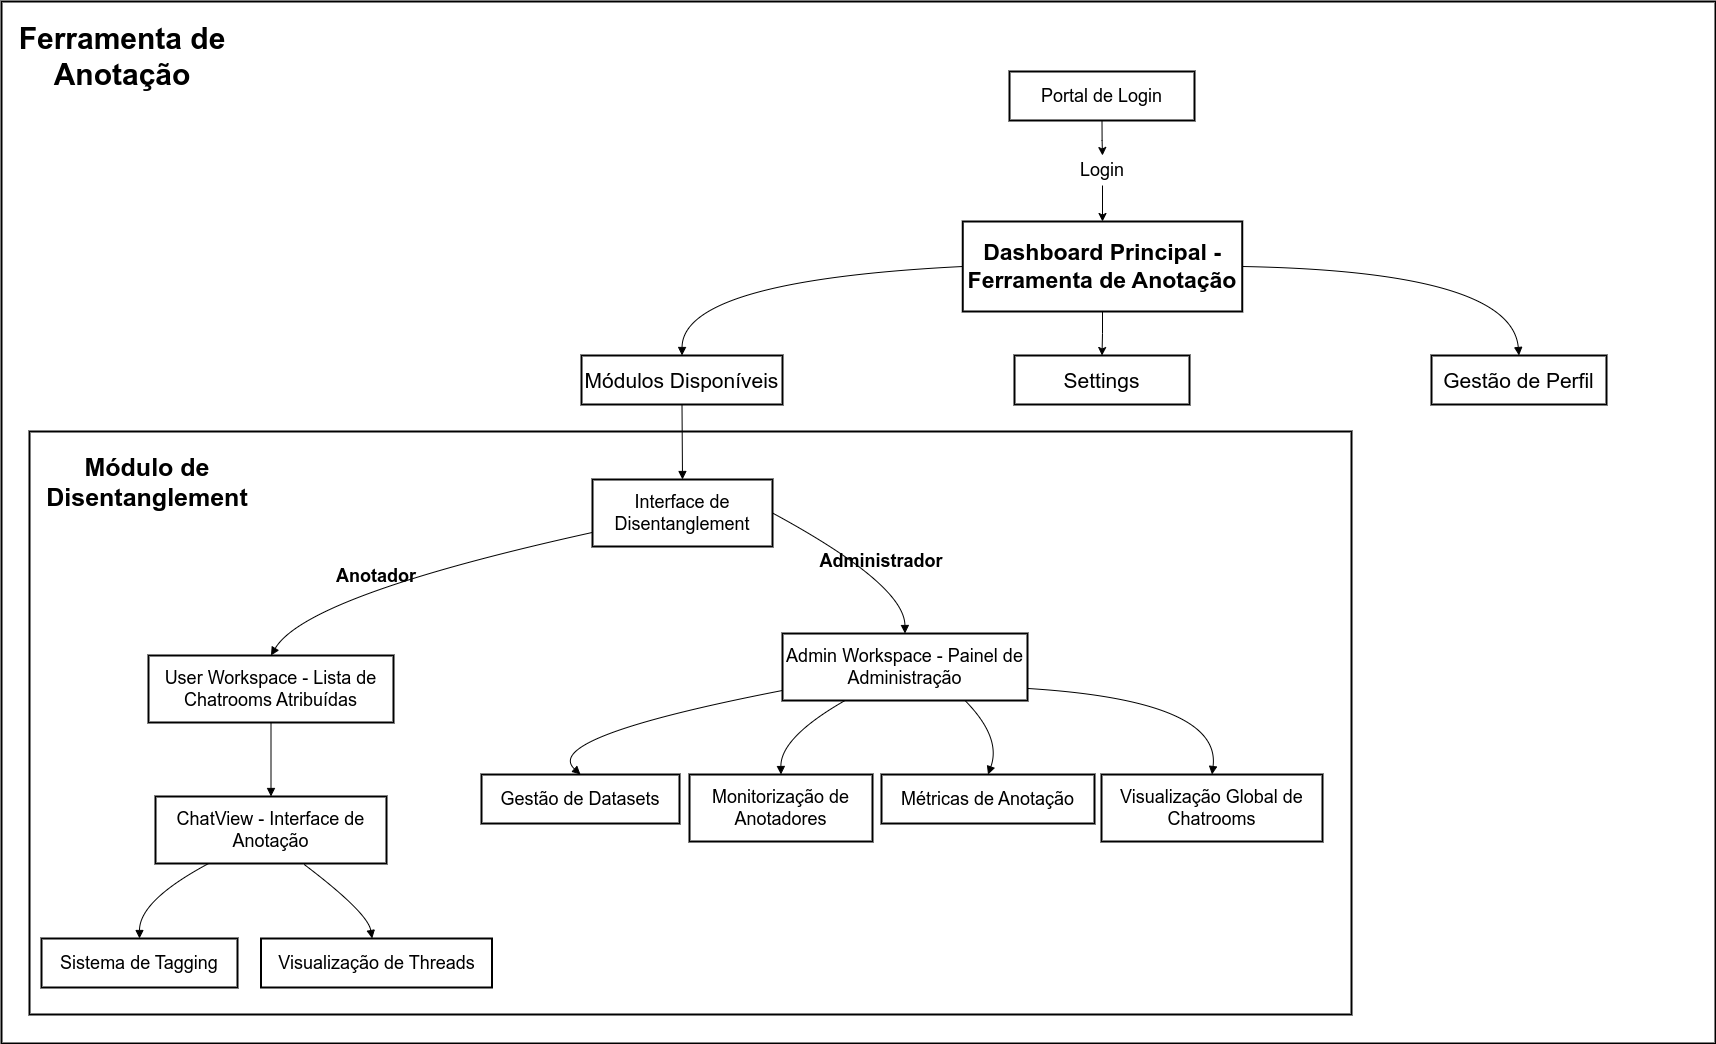

The diagram above was exported from draw.io. Its source (the exported page's mxGraphModel, read from the mxfile embedded in the PNG):
<mxGraphModel dx="2530" dy="1640" grid="1" gridSize="10" guides="1" tooltips="1" connect="1" arrows="1" fold="1" page="1" pageScale="1" pageWidth="827" pageHeight="1169" math="0" shadow="0">
  <root>
    <mxCell id="0" />
    <mxCell id="1" parent="0" />
    <mxCell id="rX615ZzGe8pwl6qyIAY6-1" value="" style="whiteSpace=wrap;strokeWidth=2;verticalAlign=top;fontSize=18;fontStyle=0" vertex="1" parent="1">
      <mxGeometry x="20" y="20" width="1714" height="1042" as="geometry" />
    </mxCell>
    <mxCell id="rX615ZzGe8pwl6qyIAY6-2" value="Módulos Disponíveis" style="whiteSpace=wrap;strokeWidth=2;fontSize=21;" vertex="1" parent="rX615ZzGe8pwl6qyIAY6-1">
      <mxGeometry x="580" y="354" width="201" height="49" as="geometry" />
    </mxCell>
    <mxCell id="rX615ZzGe8pwl6qyIAY6-3" value="" style="whiteSpace=wrap;strokeWidth=2;fontSize=18;" vertex="1" parent="rX615ZzGe8pwl6qyIAY6-1">
      <mxGeometry x="28" y="430" width="1322" height="583" as="geometry" />
    </mxCell>
    <mxCell id="rX615ZzGe8pwl6qyIAY6-34" style="edgeStyle=orthogonalEdgeStyle;rounded=0;orthogonalLoop=1;jettySize=auto;html=1;exitX=0.5;exitY=1;exitDx=0;exitDy=0;fontSize=18;" edge="1" parent="rX615ZzGe8pwl6qyIAY6-1" source="rX615ZzGe8pwl6qyIAY6-4" target="rX615ZzGe8pwl6qyIAY6-33">
      <mxGeometry relative="1" as="geometry" />
    </mxCell>
    <mxCell id="rX615ZzGe8pwl6qyIAY6-4" value="Portal de Login" style="whiteSpace=wrap;strokeWidth=2;fontSize=18;" vertex="1" parent="rX615ZzGe8pwl6qyIAY6-1">
      <mxGeometry x="1008" y="70" width="185" height="49" as="geometry" />
    </mxCell>
    <mxCell id="rX615ZzGe8pwl6qyIAY6-77" style="edgeStyle=orthogonalEdgeStyle;rounded=0;orthogonalLoop=1;jettySize=auto;html=1;exitX=0.5;exitY=1;exitDx=0;exitDy=0;entryX=0.5;entryY=0;entryDx=0;entryDy=0;" edge="1" parent="rX615ZzGe8pwl6qyIAY6-1" source="rX615ZzGe8pwl6qyIAY6-5" target="rX615ZzGe8pwl6qyIAY6-76">
      <mxGeometry relative="1" as="geometry" />
    </mxCell>
    <mxCell id="rX615ZzGe8pwl6qyIAY6-5" value="Dashboard Principal - Ferramenta de Anotação" style="whiteSpace=wrap;strokeWidth=2;fontSize=23;fontStyle=1" vertex="1" parent="rX615ZzGe8pwl6qyIAY6-1">
      <mxGeometry x="961.25" y="220" width="279.5" height="90" as="geometry" />
    </mxCell>
    <mxCell id="rX615ZzGe8pwl6qyIAY6-6" value="Gestão de Perfil" style="whiteSpace=wrap;strokeWidth=2;fontSize=21;" vertex="1" parent="rX615ZzGe8pwl6qyIAY6-1">
      <mxGeometry x="1430" y="354" width="175" height="49" as="geometry" />
    </mxCell>
    <mxCell id="rX615ZzGe8pwl6qyIAY6-7" value="Interface de Disentanglement" style="whiteSpace=wrap;strokeWidth=2;fontSize=18;" vertex="1" parent="rX615ZzGe8pwl6qyIAY6-1">
      <mxGeometry x="591" y="478" width="180" height="67" as="geometry" />
    </mxCell>
    <mxCell id="rX615ZzGe8pwl6qyIAY6-8" value="User Workspace - Lista de Chatrooms Atribuídas" style="whiteSpace=wrap;strokeWidth=2;fontSize=18;" vertex="1" parent="rX615ZzGe8pwl6qyIAY6-1">
      <mxGeometry x="147" y="654" width="245" height="67" as="geometry" />
    </mxCell>
    <mxCell id="rX615ZzGe8pwl6qyIAY6-9" value="Admin Workspace - Painel de Administração" style="whiteSpace=wrap;strokeWidth=2;fontSize=18;" vertex="1" parent="rX615ZzGe8pwl6qyIAY6-1">
      <mxGeometry x="781" y="632.02" width="245" height="67" as="geometry" />
    </mxCell>
    <mxCell id="rX615ZzGe8pwl6qyIAY6-10" value="ChatView - Interface de Anotação" style="whiteSpace=wrap;strokeWidth=2;fontSize=18;" vertex="1" parent="rX615ZzGe8pwl6qyIAY6-1">
      <mxGeometry x="154" y="795" width="231" height="67" as="geometry" />
    </mxCell>
    <mxCell id="rX615ZzGe8pwl6qyIAY6-11" value="Sistema de Tagging" style="whiteSpace=wrap;strokeWidth=2;fontSize=18;" vertex="1" parent="rX615ZzGe8pwl6qyIAY6-1">
      <mxGeometry x="40" y="937" width="196" height="49" as="geometry" />
    </mxCell>
    <mxCell id="rX615ZzGe8pwl6qyIAY6-12" value="Visualização de Threads" style="whiteSpace=wrap;strokeWidth=2;fontSize=18;" vertex="1" parent="rX615ZzGe8pwl6qyIAY6-1">
      <mxGeometry x="259.5" y="937" width="231" height="49" as="geometry" />
    </mxCell>
    <mxCell id="rX615ZzGe8pwl6qyIAY6-13" value="Gestão de Datasets" style="whiteSpace=wrap;strokeWidth=2;fontSize=18;" vertex="1" parent="rX615ZzGe8pwl6qyIAY6-1">
      <mxGeometry x="480" y="773.02" width="198" height="49" as="geometry" />
    </mxCell>
    <mxCell id="rX615ZzGe8pwl6qyIAY6-14" value="Monitorização de Anotadores" style="whiteSpace=wrap;strokeWidth=2;fontSize=18;" vertex="1" parent="rX615ZzGe8pwl6qyIAY6-1">
      <mxGeometry x="688" y="773.02" width="183" height="67" as="geometry" />
    </mxCell>
    <mxCell id="rX615ZzGe8pwl6qyIAY6-15" value="Métricas de Anotação" style="whiteSpace=wrap;strokeWidth=2;fontSize=18;" vertex="1" parent="rX615ZzGe8pwl6qyIAY6-1">
      <mxGeometry x="880" y="773.02" width="213" height="49" as="geometry" />
    </mxCell>
    <mxCell id="rX615ZzGe8pwl6qyIAY6-16" value="Visualização Global de Chatrooms" style="whiteSpace=wrap;strokeWidth=2;fontSize=18;" vertex="1" parent="rX615ZzGe8pwl6qyIAY6-1">
      <mxGeometry x="1100" y="773.02" width="221" height="67" as="geometry" />
    </mxCell>
    <mxCell id="rX615ZzGe8pwl6qyIAY6-18" value="" style="curved=1;startArrow=none;endArrow=block;exitX=0;exitY=0.5;entryX=0.5;entryY=0;rounded=0;fontSize=18;exitDx=0;exitDy=0;" edge="1" parent="rX615ZzGe8pwl6qyIAY6-1" source="rX615ZzGe8pwl6qyIAY6-5" target="rX615ZzGe8pwl6qyIAY6-2">
      <mxGeometry relative="1" as="geometry">
        <Array as="points">
          <mxPoint x="681" y="279" />
        </Array>
      </mxGeometry>
    </mxCell>
    <mxCell id="rX615ZzGe8pwl6qyIAY6-19" value="" style="curved=1;startArrow=none;endArrow=block;exitX=1;exitY=0.5;entryX=0.5;entryY=0;rounded=0;fontSize=18;exitDx=0;exitDy=0;" edge="1" parent="rX615ZzGe8pwl6qyIAY6-1" source="rX615ZzGe8pwl6qyIAY6-5" target="rX615ZzGe8pwl6qyIAY6-6">
      <mxGeometry relative="1" as="geometry">
        <Array as="points">
          <mxPoint x="1510" y="270" />
        </Array>
      </mxGeometry>
    </mxCell>
    <mxCell id="rX615ZzGe8pwl6qyIAY6-20" value="" style="curved=1;startArrow=none;endArrow=block;exitX=0.5;exitY=1;entryX=0.5;entryY=0;rounded=0;fontSize=18;" edge="1" parent="rX615ZzGe8pwl6qyIAY6-1" source="rX615ZzGe8pwl6qyIAY6-2" target="rX615ZzGe8pwl6qyIAY6-7">
      <mxGeometry relative="1" as="geometry">
        <Array as="points" />
      </mxGeometry>
    </mxCell>
    <mxCell id="rX615ZzGe8pwl6qyIAY6-21" value="" style="curved=1;startArrow=none;endArrow=block;exitX=0;exitY=0.79;entryX=0.5;entryY=-0.01;rounded=0;fontColor=#807878;fontStyle=1;fontSize=18;" edge="1" parent="rX615ZzGe8pwl6qyIAY6-1" source="rX615ZzGe8pwl6qyIAY6-7" target="rX615ZzGe8pwl6qyIAY6-8">
      <mxGeometry x="-0.0002" relative="1" as="geometry">
        <Array as="points">
          <mxPoint x="305" y="594" />
        </Array>
        <mxPoint as="offset" />
      </mxGeometry>
    </mxCell>
    <mxCell id="rX615ZzGe8pwl6qyIAY6-22" value="" style="curved=1;startArrow=none;endArrow=block;exitX=1;exitY=0.5;entryX=0.5;entryY=-0.01;rounded=0;fontColor=#737373;fontStyle=1;fontSize=18;exitDx=0;exitDy=0;" edge="1" parent="rX615ZzGe8pwl6qyIAY6-1" source="rX615ZzGe8pwl6qyIAY6-7" target="rX615ZzGe8pwl6qyIAY6-9">
      <mxGeometry x="0.0025" relative="1" as="geometry">
        <Array as="points">
          <mxPoint x="903" y="583.02" />
        </Array>
        <mxPoint x="741" y="530" as="sourcePoint" />
        <mxPoint as="offset" />
      </mxGeometry>
    </mxCell>
    <mxCell id="rX615ZzGe8pwl6qyIAY6-23" value="" style="curved=1;startArrow=none;endArrow=block;exitX=0.5;exitY=0.99;entryX=0.5;entryY=0;rounded=0;fontSize=18;" edge="1" parent="rX615ZzGe8pwl6qyIAY6-1" source="rX615ZzGe8pwl6qyIAY6-8" target="rX615ZzGe8pwl6qyIAY6-10">
      <mxGeometry relative="1" as="geometry">
        <Array as="points" />
      </mxGeometry>
    </mxCell>
    <mxCell id="rX615ZzGe8pwl6qyIAY6-24" value="" style="curved=1;startArrow=none;endArrow=block;exitX=0.23;exitY=1;entryX=0.5;entryY=0;rounded=0;fontSize=18;" edge="1" parent="rX615ZzGe8pwl6qyIAY6-1" source="rX615ZzGe8pwl6qyIAY6-10" target="rX615ZzGe8pwl6qyIAY6-11">
      <mxGeometry relative="1" as="geometry">
        <Array as="points">
          <mxPoint x="138" y="899" />
        </Array>
      </mxGeometry>
    </mxCell>
    <mxCell id="rX615ZzGe8pwl6qyIAY6-26" value="" style="curved=1;startArrow=none;endArrow=block;exitX=0;exitY=0.85;entryX=0.5;entryY=0;rounded=0;fontSize=18;" edge="1" parent="rX615ZzGe8pwl6qyIAY6-1" source="rX615ZzGe8pwl6qyIAY6-9" target="rX615ZzGe8pwl6qyIAY6-13">
      <mxGeometry relative="1" as="geometry">
        <Array as="points">
          <mxPoint x="539" y="736.02" />
        </Array>
      </mxGeometry>
    </mxCell>
    <mxCell id="rX615ZzGe8pwl6qyIAY6-27" value="" style="curved=1;startArrow=none;endArrow=block;exitX=0.26;exitY=0.99;entryX=0.5;entryY=0;rounded=0;fontSize=18;" edge="1" parent="rX615ZzGe8pwl6qyIAY6-1" source="rX615ZzGe8pwl6qyIAY6-9" target="rX615ZzGe8pwl6qyIAY6-14">
      <mxGeometry relative="1" as="geometry">
        <Array as="points">
          <mxPoint x="779" y="736.02" />
        </Array>
      </mxGeometry>
    </mxCell>
    <mxCell id="rX615ZzGe8pwl6qyIAY6-28" value="" style="curved=1;startArrow=none;endArrow=block;exitX=0.74;exitY=0.99;entryX=0.5;entryY=0;rounded=0;fontSize=18;" edge="1" parent="rX615ZzGe8pwl6qyIAY6-1" source="rX615ZzGe8pwl6qyIAY6-9" target="rX615ZzGe8pwl6qyIAY6-15">
      <mxGeometry relative="1" as="geometry">
        <Array as="points">
          <mxPoint x="1000" y="736.02" />
        </Array>
      </mxGeometry>
    </mxCell>
    <mxCell id="rX615ZzGe8pwl6qyIAY6-29" value="" style="curved=1;startArrow=none;endArrow=block;exitX=1;exitY=0.82;entryX=0.5;entryY=0;rounded=0;fontSize=18;" edge="1" parent="rX615ZzGe8pwl6qyIAY6-1" source="rX615ZzGe8pwl6qyIAY6-9" target="rX615ZzGe8pwl6qyIAY6-16">
      <mxGeometry relative="1" as="geometry">
        <Array as="points">
          <mxPoint x="1220" y="699.02" />
        </Array>
      </mxGeometry>
    </mxCell>
    <mxCell id="rX615ZzGe8pwl6qyIAY6-30" value="&lt;font style=&quot;font-size: 25px;&quot;&gt;&lt;b&gt;Módulo de Disentanglement&lt;/b&gt;&lt;/font&gt;" style="text;html=1;align=center;verticalAlign=middle;whiteSpace=wrap;rounded=0;fontSize=18;" vertex="1" parent="rX615ZzGe8pwl6qyIAY6-1">
      <mxGeometry x="40" y="450" width="212" height="60" as="geometry" />
    </mxCell>
    <mxCell id="rX615ZzGe8pwl6qyIAY6-31" value="&lt;font&gt;&lt;b&gt;Anotador&lt;/b&gt;&lt;/font&gt;" style="text;html=1;align=center;verticalAlign=middle;whiteSpace=wrap;rounded=0;fontSize=18;" vertex="1" parent="rX615ZzGe8pwl6qyIAY6-1">
      <mxGeometry x="345" y="560" width="60" height="30" as="geometry" />
    </mxCell>
    <mxCell id="rX615ZzGe8pwl6qyIAY6-32" value="&lt;font&gt;Administrador&lt;/font&gt;" style="text;html=1;align=center;verticalAlign=middle;whiteSpace=wrap;rounded=0;fontStyle=1;fontSize=18;" vertex="1" parent="rX615ZzGe8pwl6qyIAY6-1">
      <mxGeometry x="850" y="545" width="60" height="30" as="geometry" />
    </mxCell>
    <mxCell id="rX615ZzGe8pwl6qyIAY6-35" style="edgeStyle=orthogonalEdgeStyle;rounded=0;orthogonalLoop=1;jettySize=auto;html=1;exitX=0.5;exitY=1;exitDx=0;exitDy=0;entryX=0.5;entryY=0;entryDx=0;entryDy=0;fontSize=18;" edge="1" parent="rX615ZzGe8pwl6qyIAY6-1" source="rX615ZzGe8pwl6qyIAY6-33" target="rX615ZzGe8pwl6qyIAY6-5">
      <mxGeometry relative="1" as="geometry" />
    </mxCell>
    <mxCell id="rX615ZzGe8pwl6qyIAY6-33" value="Login" style="text;html=1;align=center;verticalAlign=middle;whiteSpace=wrap;rounded=0;fontSize=18;" vertex="1" parent="rX615ZzGe8pwl6qyIAY6-1">
      <mxGeometry x="1071" y="154" width="60" height="30" as="geometry" />
    </mxCell>
    <mxCell id="rX615ZzGe8pwl6qyIAY6-74" value="" style="curved=1;startArrow=none;endArrow=block;exitX=0.642;exitY=1.01;rounded=0;exitDx=0;exitDy=0;exitPerimeter=0;fontSize=18;" edge="1" parent="rX615ZzGe8pwl6qyIAY6-1" source="rX615ZzGe8pwl6qyIAY6-10" target="rX615ZzGe8pwl6qyIAY6-12">
      <mxGeometry relative="1" as="geometry">
        <Array as="points">
          <mxPoint x="366.13" y="911" />
        </Array>
        <mxPoint x="374" y="871" as="sourcePoint" />
        <mxPoint x="305" y="946" as="targetPoint" />
      </mxGeometry>
    </mxCell>
    <mxCell id="rX615ZzGe8pwl6qyIAY6-75" value="&lt;span style=&quot;font-weight: 700;&quot;&gt;&lt;font style=&quot;font-size: 30px;&quot;&gt;Ferramenta de Anotação&lt;/font&gt;&lt;/span&gt;" style="text;html=1;align=center;verticalAlign=middle;whiteSpace=wrap;rounded=0;" vertex="1" parent="rX615ZzGe8pwl6qyIAY6-1">
      <mxGeometry x="6" y="10" width="230" height="90" as="geometry" />
    </mxCell>
    <mxCell id="rX615ZzGe8pwl6qyIAY6-76" value="Settings" style="whiteSpace=wrap;strokeWidth=2;fontSize=21;" vertex="1" parent="rX615ZzGe8pwl6qyIAY6-1">
      <mxGeometry x="1013" y="354" width="175" height="49" as="geometry" />
    </mxCell>
  </root>
</mxGraphModel>